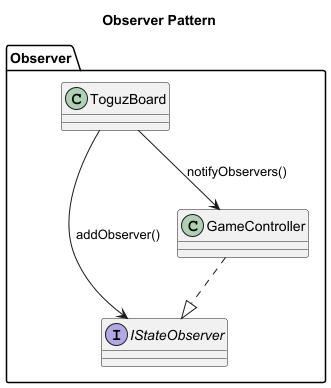

The diagram above was rendered by PlantUML. Its source (embedded in the PNG):
@startuml observer_diagram
title Observer Pattern

skinparam componentStyle rectangle

package "Observer" {
  interface IStateObserver
  class ToguzBoard
  class GameController
}

GameController ..|> IStateObserver
ToguzBoard --> IStateObserver : addObserver()
ToguzBoard --> GameController : notifyObservers()
@enduml